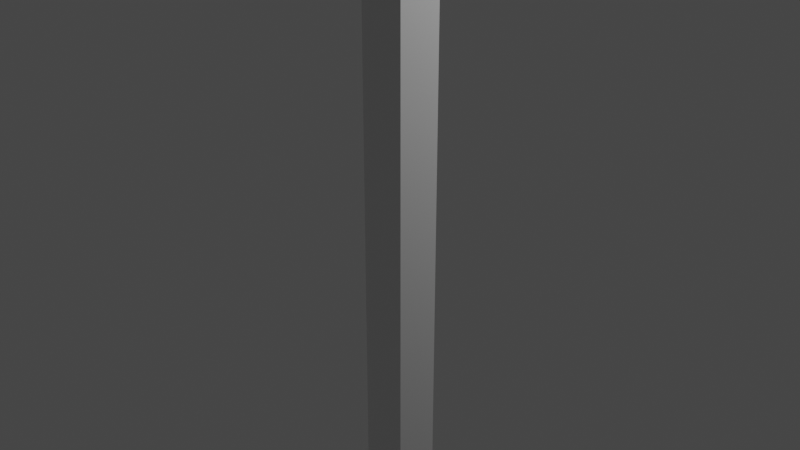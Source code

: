 # Source: Espada_maestra.blend  (saved by Blender 3.1.7; exported with 4.5.12 LTS)
import bpy
from mathutils import Matrix  # noqa: F401  (used for matrix-valued properties, if any)

bpy.ops.wm.read_factory_settings(use_empty=True)
scene = bpy.context.scene
scene.name = 'Scene'

# ---- collections
col_collection = bpy.data.collections.new('Collection'); scene.collection.children.link(col_collection)

# ---- materials (node trees are filled in below, after node groups)
mat_material = bpy.data.materials.new('Material')
mat_material.alpha_threshold = 0.0
mat_material.use_transparent_shadow = False
mat_material.line_color = (0.0, 0.0, 0.0, 1.0)

# ---- material node trees
mat_material.use_nodes = True; mat_material.node_tree.nodes.clear()
_N = mat_material.node_tree.nodes; _L = mat_material.node_tree.links
n0 = _N.new('ShaderNodeOutputMaterial'); n0.name = 'Material Output'; n0.location = (300, 300)
n1 = _N.new('ShaderNodeBsdfPrincipled'); n1.name = 'Principled BSDF'; n1.location = (10, 300)
n1.distribution = 'GGX'
n1.subsurface_method = 'RANDOM_WALK_SKIN'
n1.inputs[2].default_value = 0.4
n1.inputs[3].default_value = 1.45
n1.inputs[27].default_value = (0.0, 0.0, 0.0, 1.0)
n1.inputs[28].default_value = 1.0
_L.new(n1.outputs[0], n0.inputs[0])
n0.is_active_output = True

# ---- world
world_world = bpy.data.worlds.new('World'); scene.world = world_world
world_world.use_nodes = True; world_world.node_tree.nodes.clear()
_N = world_world.node_tree.nodes; _L = world_world.node_tree.links
n0 = _N.new('ShaderNodeOutputWorld'); n0.name = 'World Output'; n0.location = (300, 300)
n1 = _N.new('ShaderNodeBackground'); n1.name = 'Background'; n1.location = (10, 300)
n1.inputs[0].default_value = (0.05088, 0.05088, 0.05088, 1.0)
_L.new(n1.outputs[0], n0.inputs[0])
n0.is_active_output = True
world_world.color = (0.05088, 0.05088, 0.05088)
world_world.use_sun_shadow = False
world_world.sun_shadow_jitter_overblur = 0.0

# ---- cameras
cam_camera = bpy.data.cameras.new('Camera')
cam_camera.clip_end = 100.0
cam_camera.ortho_scale = 7.314

# ---- lights
light_light = bpy.data.lights.new('Light', 'POINT')
light_light.transmission_factor = 0.0
light_light.energy = 1000.0
light_light.shadow_soft_size = 0.1
light_light.shadow_maximum_resolution = 0.006
light_light.use_absolute_resolution = True

# ---- meshes
me_cube = bpy.data.meshes.new('Cube')
me_cube.from_pydata([(0.3509, 0.1437, -6.898), (0.3509, -0.1551, -6.898), (-0.3509, 0.1437, -6.898), (-0.3509, -0.1551, -6.898), (-0.5258, 0.0, -6.898), (0.0, -0.003798, -8.593), (0.0, -0.2295, 5.536), (0.0, 0.2181, 5.536), (0.5258, 0.0, -6.898), (0.0, 0.2181, -1.529), (0.5258, 0.0, -1.529), (-0.5258, 0.0, -1.529), (0.0, -0.2295, -1.529), (-0.2629, -0.2295, 5.536), (0.2629, 0.2181, 5.536), (0.0, -0.2238, -6.591), (0.2629, -0.2295, 5.536), (0.0, 0.2124, -6.591), (-0.2629, 0.2181, 5.536), (0.2629, 0.2181, -1.529), (-0.2629, 0.2181, -1.529), (0.0, 0.1369, -7.369), (0.0, 0.2181, 2.004), (0.5258, 0.0, -6.592), (0.5258, 0.0, 2.004), (-0.5258, 0.0, -6.592), (-0.5258, 0.0, 2.004), (-0.2629, -0.2295, -1.529), (0.2629, -0.2295, -1.529), (0.0, -0.1483, -7.369), (0.0, -0.2295, 2.004), (0.2629, -0.2295, 2.004), (0.2629, -0.2295, -6.592), (-0.2629, -0.2295, -6.592), (-0.2629, 0.2181, 2.004), (-0.2629, 0.2181, -6.592), (0.2629, 0.2181, -6.592), (0.2629, 0.2181, 2.004), (-0.2629, -0.2295, 2.004), (0.0, 0.2181, 3.899), (0.0, -0.2295, 3.899), (-0.2629, -0.2295, 4.101), (0.2629, 0.2181, 4.101), (-0.2629, 0.2181, 4.101), (0.2629, -0.2295, 4.101), (0.0, -0.2295, 4.101), (-0.5258, 0.0, 4.101), (0.5258, 0.0, 4.101), (0.0, 0.2181, 4.101), (0.0, 0.2181, 3.499), (0.7656, -0.001616, 3.774), (0.7656, -0.001616, 3.627), (0.0, -0.2295, 3.499), (0.0, 0.2181, 3.303), (0.5258, 0.0, 3.303), (-0.5258, 0.0, 3.303), (0.0, -0.2295, 3.303), (0.2629, -0.2295, 3.303), (-0.2629, 0.2181, 3.303), (0.2629, 0.2181, 3.303), (-0.2629, -0.2295, 3.303), (0.7667, -0.08052, 3.774), (0.7645, 0.07729, 3.774), (-0.7645, 0.07729, 3.774), (-0.7667, -0.08052, 3.774), (-0.7656, -0.001616, 3.627), (0.7645, 0.07729, 3.627), (0.7667, -0.08052, 3.627), (-0.7667, -0.08052, 3.627), (-0.7645, 0.07729, 3.627), (-0.7656, -0.001616, 3.774), (0.5258, 0.0, 5.532), (-0.5258, 0.0, 5.532), (1.608, -0.07237, 6.221), (1.605, 0.06822, 6.221), (0.2629, 6.823e-05, 5.536), (0.0, 6.825e-05, 5.536), (-0.2629, 6.825e-05, 5.536)], [(74, 73)], [(59, 54, 24, 37), (72, 46, 41, 13), (5, 8, 1), (19, 10, 23, 8, 0, 5, 36), (35, 20, 9, 17), (43, 18, 7, 48), (27, 38, 26, 11), (31, 28, 10, 24), (2, 5, 4), (34, 20, 11, 26), (4, 5, 3), (5, 0, 8), (5, 33, 27, 11, 25, 4, 3), (5, 29, 33), (15, 33, 29), (32, 28, 12, 15), (44, 16, 6, 45), (60, 55, 26, 38), (28, 31, 30, 12), (43, 58, 69, 63), (5, 32, 29), (23, 10, 28, 32, 5, 1, 8), (15, 12, 27, 33), (5, 35, 21), (20, 34, 22, 9), (5, 21, 36), (17, 9, 19, 36), (9, 22, 37, 19), (48, 7, 14, 42), (12, 30, 38, 27), (45, 6, 13, 41), (49, 53, 48, 39), (20, 35, 5, 2, 4, 25, 11), (21, 35, 17), (19, 37, 24, 10), (44, 57, 67, 61), (45, 41, 60, 56), (53, 58, 43, 48), (24, 54, 57, 31), (44, 45, 40, 52, 56, 57), (42, 14, 71, 47), (60, 41, 64, 68), (63, 70, 46, 43), (39, 48, 42, 59, 53, 49), (34, 58, 53, 22), (31, 57, 56, 30), (26, 55, 58, 34), (22, 53, 59, 37), (30, 56, 60, 38), (65, 69, 58, 55), (70, 64, 41, 46), (57, 54, 51, 67), (68, 65, 55, 60), (59, 42, 62, 66), (47, 44, 61, 50), (54, 59, 66, 51), (61, 67, 51, 66, 62, 50), (63, 69, 65, 68, 64, 70), (42, 47, 50, 62), (18, 43, 46, 72), (36, 21, 17), (40, 45, 56, 52), (47, 71, 16, 44), (32, 15, 29), (72, 13, 77), (77, 13, 6, 76), (75, 14, 7, 76), (75, 16, 71), (18, 77, 76, 7), (16, 75, 76, 6), (18, 72, 77), (14, 75, 71)])
_uv = me_cube.uv_layers.new(name='UVMap')
_uv.uv.foreach_set('vector', [0.5855, 0.4375, 0.5855, 0.625, 0.5625, 0.625, 0.5625, 0.4375, 0.6212, 0.125, 0.5996, 0.125, 0.5996, 0.9375, 0.8125, 0.75, 0.3125, 0.625, 0.375, 0.625, 0.375, 0.75, 0.5, 0.4375, 0.5, 0.625, 0.4375, 0.625, 0.375, 0.625, 0.375, 0.5, 0.375, 0.4375, 0.4375, 0.4375, 0.4375, 0.3125, 0.5, 0.3125, 0.5, 0.375, 0.4458, 0.375, 0.5996, 0.3125, 0.625, 0.3125, 0.625, 0.375, 0.5996, 0.375, 0.5, 0.9375, 0.5625, 0.9375, 0.5625, 0.125, 0.5, 0.125, 0.5625, 0.8125, 0.5, 0.8125, 0.5, 0.625, 0.5625, 0.625, 0.125, 0.5, 0.1875, 0.625, 0.125, 0.625, 0.5625, 0.3125, 0.5, 0.3125, 0.5, 0.125, 0.5625, 0.125, 0.125, 0.625, 0.1875, 0.75, 0.125, 0.75, 0.3125, 0.5, 0.375, 0.5, 0.375, 0.625, 0.375, 0.9375, 0.4375, 0.9375, 0.5, 0.9375, 0.5, 0.125, 0.4375, 0.125, 0.375, 0.125, 0.375, 1.0, 0.375, 0.875, 0.4375, 0.875, 0.4375, 0.9375, 0.4458, 0.875, 0.4375, 0.9375, 0.4375, 0.875, 0.4375, 0.8125, 0.5, 0.8125, 0.5, 0.875, 0.4458, 0.875, 0.5996, 0.8125, 0.625, 0.8125, 0.625, 0.875, 0.5996, 0.875, 0.5855, 0.9375, 0.5855, 0.125, 0.5625, 0.125, 0.5625, 0.9375, 0.5, 0.8125, 0.5625, 0.8125, 0.5625, 0.875, 0.5, 0.875, 0.5996, 0.3125, 0.5855, 0.3125, 0.5877, 0.1914, 0.5973, 0.1914, 0.375, 0.8125, 0.4375, 0.8125, 0.4375, 0.875, 0.4375, 0.625, 0.5, 0.625, 0.5, 0.8125, 0.4375, 0.8125, 0.375, 0.8125, 0.375, 0.75, 0.375, 0.625, 0.4458, 0.875, 0.5, 0.875, 0.5, 0.9375, 0.4375, 0.9375, 0.375, 0.3125, 0.4375, 0.3125, 0.4375, 0.375, 0.5, 0.3125, 0.5625, 0.3125, 0.5625, 0.375, 0.5, 0.375, 0.375, 0.375, 0.4375, 0.375, 0.4375, 0.4375, 0.4458, 0.375, 0.5, 0.375, 0.5, 0.4375, 0.4375, 0.4375, 0.5, 0.375, 0.5625, 0.375, 0.5625, 0.4375, 0.5, 0.4375, 0.5996, 0.375, 0.625, 0.375, 0.625, 0.4375, 0.5996, 0.4375, 0.5, 0.875, 0.5625, 0.875, 0.5625, 0.9375, 0.5, 0.9375, 0.5996, 0.875, 0.625, 0.875, 0.625, 0.9375, 0.5996, 0.9375, 0.589, 0.375, 0.5855, 0.375, 0.5996, 0.375, 0.596, 0.375, 0.5, 0.3125, 0.4375, 0.3125, 0.375, 0.3125, 0.375, 0.25, 0.375, 0.125, 0.4375, 0.125, 0.5, 0.125, 0.4375, 0.375, 0.4375, 0.3125, 0.4458, 0.375, 0.5, 0.4375, 0.5625, 0.4375, 0.5625, 0.625, 0.5, 0.625, 0.5996, 0.8125, 0.5855, 0.8125, 0.5877, 0.6908, 0.5973, 0.6908, 0.5996, 0.875, 0.5996, 0.9375, 0.5855, 0.9375, 0.5855, 0.875, 0.5855, 0.375, 0.5855, 0.3125, 0.5996, 0.3125, 0.5996, 0.375, 0.5625, 0.625, 0.5855, 0.625, 0.5855, 0.8125, 0.5625, 0.8125, 0.5996, 0.8125, 0.5996, 0.875, 0.596, 0.875, 0.589, 0.875, 0.5855, 0.875, 0.5855, 0.8125, 0.5996, 0.4375, 0.625, 0.4375, 0.6212, 0.625, 0.5996, 0.625, 0.5855, 0.9375, 0.5996, 0.9375, 0.5973, 0.41, 0.5877, 0.41, 0.5973, 0.1914, 0.5973, 0.3007, 0.5996, 0.125, 0.5996, 0.3125, 0.596, 0.375, 0.5996, 0.375, 0.5996, 0.4375, 0.5855, 0.4375, 0.5855, 0.375, 0.589, 0.375, 0.5625, 0.3125, 0.5855, 0.3125, 0.5855, 0.375, 0.5625, 0.375, 0.5625, 0.8125, 0.5855, 0.8125, 0.5855, 0.875, 0.5625, 0.875, 0.5625, 0.125, 0.5855, 0.125, 0.5855, 0.3125, 0.5625, 0.3125, 0.5625, 0.375, 0.5855, 0.375, 0.5855, 0.4375, 0.5625, 0.4375, 0.5625, 0.875, 0.5855, 0.875, 0.5855, 0.9375, 0.5625, 0.9375, 0.5877, 0.3007, 0.5877, 0.1914, 0.5855, 0.3125, 0.5855, 0.125, 0.5973, 0.3007, 0.5973, 0.41, 0.5996, 0.9375, 0.5996, 0.125, 0.5855, 0.8125, 0.5855, 0.625, 0.5877, 0.5716, 0.5877, 0.6908, 0.5877, 0.41, 0.5877, 0.3007, 0.5855, 0.125, 0.5855, 0.9375, 0.5855, 0.4375, 0.5996, 0.4375, 0.5973, 0.5586, 0.5877, 0.5586, 0.5996, 0.625, 0.5996, 0.8125, 0.5973, 0.6908, 0.5973, 0.6779, 0.5855, 0.625, 0.5855, 0.4375, 0.5877, 0.5586, 0.5877, 0.5716, 0.5973, 0.6908, 0.5877, 0.6908, 0.5877, 0.6247, 0.5877, 0.5586, 0.5973, 0.5586, 0.5973, 0.6247, 0.5973, 0.1914, 0.5877, 0.1914, 0.5877, 0.3007, 0.5877, 0.41, 0.5973, 0.41, 0.5973, 0.3007, 0.5996, 0.4375, 0.5996, 0.625, 0.5973, 0.6779, 0.5973, 0.5586, 0.625, 0.3125, 0.5996, 0.3125, 0.5996, 0.125, 0.6212, 0.125, 0.4375, 0.4375, 0.4375, 0.375, 0.4458, 0.375, 0.596, 0.875, 0.5996, 0.875, 0.5855, 0.875, 0.589, 0.875, 0.5996, 0.625, 0.6212, 0.625, 0.625, 0.8125, 0.5996, 0.8125, 0.4375, 0.8125, 0.4458, 0.875, 0.4375, 0.875, 0.6212, 0.125, 0.8125, 0.75, 0.7163, 0.5256, 0.7163, 0.5256, 0.8125, 0.75, 0.625, 0.875, 0.625, 0.6186, 0.625, 0.6202, 0.625, 0.4375, 0.625, 0.375, 0.625, 0.6186, 0.625, 0.6202, 0.625, 0.8125, 0.6212, 0.625, 0.625, 0.3125, 0.7163, 0.5256, 0.625, 0.6186, 0.625, 0.375, 0.625, 0.8125, 0.625, 0.6202, 0.625, 0.6186, 0.625, 0.875, 0.625, 0.3125, 0.6212, 0.125, 0.7163, 0.5256, 0.625, 0.4375, 0.625, 0.6202, 0.6212, 0.625])
me_cube.materials.append(mat_material)
me_cube.use_remesh_preserve_volume = False
me_cube.use_remesh_preserve_attributes = False
me_cube.use_mirror_vertex_groups = False
me_cube.update()
me_cube_001 = bpy.data.meshes.new('Cube.001')
me_cube_001.from_pydata([(-2.22, -0.2293, -1.196), (-2.22, 0.2208, -1.196), (2.22, -0.2293, -1.196), (2.22, 0.2208, -1.196), (-2.22, -0.00424, -1.196), (-1.259, -0.2293, 0.0), (-1.259, 0.2208, 0.0), (0.0, 0.2208, -1.0), (1.259, 0.2208, 0.0), (2.22, -0.00424, -1.196), (1.259, -0.2293, 0.0), (0.0, -0.2293, -1.0), (0.0, -0.00424, -1.0), (-1.902, 0.2208, -1.185), (1.259, -0.00424, 0.0), (1.902, -0.00424, -1.185), (-1.259, -0.00424, 0.0), (-2.22, -0.1168, -1.196), (-1.251, -0.2293, 0.3578), (-1.876, 0.2208, -0.6322), (-0.5, 0.2208, -1.0), (1.876, 0.2208, -0.6322), (2.22, 0.1083, -1.196), (1.876, -0.2293, -0.6322), (0.5, -0.2293, -1.0), (-2.22, 0.1083, -1.196), (-1.876, -0.2293, -0.6322), (-1.251, 0.2208, 0.3578), (0.5, 0.2208, -1.0), (1.251, 0.2208, 0.3578), (2.22, -0.1168, -1.196), (1.251, -0.2293, 0.3578), (-0.5, -0.2293, -1.0), (0.0, -0.1168, -1.0), (0.0, 0.1083, -1.0), (-0.5, -0.00424, -1.0), (0.5, -0.00424, -1.0), (1.902, -0.1168, -1.185), (1.902, 0.1083, -1.185), (0.0, -0.2293, -0.5), (0.0, -0.2293, -0.2201), (1.259, -0.1168, 0.0), (1.259, 0.1083, 0.0), (1.876, -0.00424, -0.6322), (1.251, -0.00424, 0.3578), (1.902, 0.2208, -1.185), (1.902, -0.2293, -1.185), (0.0, 0.2208, -0.5), (0.0, 0.2208, -0.2201), (-1.259, 0.1083, 0.0), (-1.259, -0.1168, 0.0), (-1.876, -0.00424, -0.6322), (-1.251, -0.00424, 0.3578), (-1.251, -0.1168, 0.3578), (-1.876, -0.1168, -0.6322), (-1.876, 0.1083, -0.6322), (-0.5, 0.2208, -0.2201), (-0.5, 0.2208, -0.5), (0.5, 0.2208, -0.5), (1.251, 0.1083, 0.3578), (1.876, 0.1083, -0.6322), (1.876, -0.1168, -0.6322), (0.5, -0.2293, -0.2201), (0.5, -0.2293, -0.5), (-0.5, -0.2293, -0.5), (0.5, 0.1083, -1.0), (-0.5, 0.1083, -1.0), (-0.5, -0.1168, -1.0), (0.5, -0.1168, -1.0), (-0.5, -0.2293, -0.2201), (1.251, -0.1168, 0.3578), (0.5, 0.2208, -0.2201), (-1.251, 0.1083, 0.3578), (-0.5, 0.1083, -0.2201), (0.0, 0.1083, -0.2201), (0.5, 0.1083, -0.2201), (-0.5, -0.00424, -0.2201), (0.0, -0.00424, -0.2201), (0.5, -0.00424, -0.2201), (0.5, -0.1168, -0.2201), (0.0, -0.1168, -0.2201), (-0.5, -0.1168, -0.2201), (-1.902, -0.00424, -1.185), (-1.902, -0.2293, -1.185), (-1.902, 0.1083, -1.185), (-1.902, -0.1168, -1.185), (-1.001, -0.1168, -0.6183), (-1.001, 0.1083, -0.6183), (-1.001, 0.2208, -0.6183), (-1.001, -0.2293, -0.6183), (-1.001, -0.00424, -0.6183), (1.005, 0.2208, -0.6183), (1.005, -0.00424, -0.6183), (1.005, -0.2293, -0.6183), (1.005, 0.1083, -0.6183), (1.005, -0.1168, -0.6183), (-1.804, -0.1168, -1.111), (-1.804, 0.1083, -1.111), (-1.804, 0.2208, -1.111), (-1.804, -0.00424, -1.111), (-1.804, -0.2293, -1.111), (1.806, -0.2293, -1.111), (1.806, 0.2208, -1.111), (1.806, -0.00424, -1.111), (1.806, 0.1083, -1.111), (1.806, -0.1168, -1.111), (-1.604, -0.2293, -1.102), (-1.604, -0.1168, -1.102), (-1.604, 0.1083, -1.102), (-1.604, 0.2208, -1.102), (-1.604, -0.00424, -1.102), (1.607, 0.2208, -1.102), (1.607, -0.00424, -1.102), (1.607, 0.1083, -1.102), (1.607, -0.1168, -1.102), (1.607, -0.2293, -1.102), (-1.415, -0.2293, -1.024), (1.419, 0.2208, -1.024), (1.419, -0.00424, -1.024), (1.419, 0.1083, -1.024), (1.419, -0.1168, -1.024), (-1.415, -0.1168, -1.024), (-1.415, 0.1083, -1.024), (-1.415, 0.2208, -1.024), (-1.415, -0.00424, -1.024), (1.419, -0.2293, -1.024), (1.212, 0.2208, -0.9989), (1.212, -0.00424, -0.9989), (1.212, 0.1083, -0.9989), (1.212, -0.1168, -0.9989), (1.212, -0.2293, -0.9989), (-1.208, -0.2293, -0.9989), (-1.208, -0.1168, -0.9989), (-1.208, 0.1083, -0.9989), (-1.208, 0.2208, -0.9989), (-1.208, -0.00424, -0.9989), (-1.631, -0.2293, -0.3161), (-1.631, 0.2208, -0.3161), (-1.631, -0.00424, -0.3161), (-1.631, -0.1168, -0.3161), (-1.631, 0.1083, -0.3161), (1.631, 0.2208, -0.3161), (1.631, -0.2293, -0.3161), (1.631, -0.00424, -0.3161), (1.631, 0.1083, -0.3161), (1.631, -0.1168, -0.3161), (0.8753, -0.2293, 0.02327), (0.8753, 0.2208, 0.02327), (0.8753, 0.1083, 0.02327), (0.8753, -0.00424, 0.02327), (0.8753, -0.1168, 0.02327), (-0.8753, 0.2208, 0.02327), (-0.8753, -0.2293, 0.02327), (-0.8753, 0.1083, 0.02327), (-0.8753, -0.00424, 0.02327), (-0.8753, -0.1168, 0.02327)], [], [(37, 30, 2, 46), (67, 33, 11, 32), (66, 34, 12, 35), (38, 22, 9, 15), (62, 40, 39, 63), (40, 69, 64, 39), (145, 41, 10, 142), (144, 42, 14, 143), (56, 48, 47, 57), (48, 71, 58, 47), (140, 49, 6, 137), (139, 50, 16, 138), (50, 53, 52, 16), (5, 18, 53, 50), (17, 54, 51, 4), (0, 26, 54, 17), (136, 5, 50, 139), (25, 55, 19, 1), (4, 51, 55, 25), (138, 16, 49, 140), (105, 37, 46, 101), (103, 15, 37, 105), (20, 57, 47, 7), (1, 19, 57, 20, 88, 134, 123, 109, 98, 13), (102, 45, 38, 104), (28, 58, 21, 3, 45, 102, 111, 117, 126, 91), (7, 47, 58, 28), (19, 137, 6, 27, 151, 56, 57), (42, 59, 44, 14), (8, 29, 59, 42), (22, 60, 43, 9), (3, 21, 60, 22), (141, 8, 42, 144), (30, 61, 23, 2), (9, 43, 61, 30), (143, 14, 41, 145), (25, 84, 82, 4), (58, 71, 147, 29, 8, 141, 21), (24, 63, 39, 11), (2, 23, 63, 24, 93, 130, 125, 115, 101, 46), (17, 85, 83, 0), (32, 64, 26, 0, 83, 100, 106, 116, 131, 89), (11, 39, 64, 32), (23, 142, 10, 31, 146, 62, 63), (34, 65, 36, 12), (7, 28, 65, 34), (45, 3, 22, 38), (87, 66, 35, 90), (88, 20, 66, 87), (20, 7, 34, 66), (86, 67, 32, 89), (90, 35, 67, 86), (35, 12, 33, 67), (150, 146, 31, 70), (153, 73, 56, 151), (33, 68, 24, 11), (12, 36, 68, 33), (15, 9, 30, 37), (1, 13, 84, 25), (41, 70, 31, 10), (14, 44, 70, 41), (4, 82, 85, 17), (104, 38, 15, 103), (49, 72, 27, 6), (16, 52, 72, 49), (81, 69, 40, 80), (80, 40, 62, 79), (48, 74, 75, 71), (56, 73, 74, 48), (154, 76, 73, 153), (147, 148, 59, 29), (74, 77, 78, 75), (73, 76, 77, 74), (155, 152, 69, 81), (148, 149, 44, 59), (76, 81, 80, 77), (77, 80, 79, 78), (149, 150, 70, 44), (154, 155, 81, 76), (64, 69, 152, 18, 5, 136, 26), (135, 90, 86, 132), (132, 86, 89, 131), (134, 88, 87, 133), (133, 87, 90, 135), (65, 94, 92, 36), (28, 91, 94, 65), (36, 92, 95, 68), (68, 95, 93, 24), (84, 97, 99, 82), (13, 98, 97, 84), (85, 96, 100, 83), (82, 99, 96, 85), (113, 104, 103, 112), (111, 102, 104, 113), (112, 103, 105, 114), (114, 105, 101, 115), (97, 108, 110, 99), (98, 109, 108, 97), (96, 107, 106, 100), (99, 110, 107, 96), (120, 114, 115, 125), (118, 112, 114, 120), (117, 111, 113, 119), (119, 113, 112, 118), (128, 119, 118, 127), (126, 117, 119, 128), (127, 118, 120, 129), (129, 120, 125, 130), (108, 122, 124, 110), (109, 123, 122, 108), (107, 121, 116, 106), (110, 124, 121, 107), (95, 129, 130, 93), (92, 127, 129, 95), (91, 126, 128, 94), (94, 128, 127, 92), (122, 133, 135, 124), (123, 134, 133, 122), (121, 132, 131, 116), (124, 135, 132, 121), (51, 138, 140, 55), (26, 136, 139, 54), (54, 139, 138, 51), (55, 140, 137, 19), (43, 143, 145, 61), (21, 141, 144, 60), (60, 144, 143, 43), (61, 145, 142, 23), (78, 79, 150, 149), (75, 78, 149, 148), (71, 75, 148, 147), (79, 62, 146, 150), (52, 53, 155, 154), (53, 18, 152, 155), (52, 154, 153, 72), (72, 153, 151, 27)])
_uv = me_cube_001.uv_layers.new(name='UVMap')
_uv.uv.foreach_set('vector', [0.3438, 0.6875, 0.375, 0.6875, 0.375, 0.75, 0.3438, 0.75, 0.1875, 0.6875, 0.25, 0.6875, 0.25, 0.75, 0.1875, 0.75, 0.1875, 0.5625, 0.25, 0.5625, 0.25, 0.625, 0.1875, 0.625, 0.3438, 0.5625, 0.375, 0.5625, 0.375, 0.625, 0.3438, 0.625, 0.5625, 0.8125, 0.5625, 0.875, 0.4375, 0.875, 0.4375, 0.8125, 0.5625, 0.875, 0.5625, 0.9375, 0.4375, 0.9375, 0.4375, 0.875, 0.4688, 0.6875, 0.5, 0.6875, 0.5, 0.75, 0.4688, 0.75, 0.4688, 0.5625, 0.5, 0.5625, 0.5, 0.625, 0.4688, 0.625, 0.5625, 0.3125, 0.5625, 0.375, 0.4375, 0.375, 0.4375, 0.3125, 0.5625, 0.375, 0.5625, 0.4375, 0.4375, 0.4375, 0.4375, 0.375, 0.4688, 0.1875, 0.5, 0.1875, 0.5, 0.25, 0.4688, 0.25, 0.4688, 0.0625, 0.5, 0.0625, 0.5, 0.125, 0.4688, 0.125, 0.5, 0.0625, 0.5625, 0.0625, 0.5625, 0.125, 0.5, 0.125, 0.5, 0.0, 0.5625, 0.0, 0.5625, 0.0625, 0.5, 0.0625, 0.375, 0.0625, 0.4375, 0.0625, 0.4375, 0.125, 0.375, 0.125, 0.375, 0.0, 0.4375, 0.0, 0.4375, 0.0625, 0.375, 0.0625, 0.4688, 0.0, 0.5, 0.0, 0.5, 0.0625, 0.4688, 0.0625, 0.375, 0.1875, 0.4375, 0.1875, 0.4375, 0.25, 0.375, 0.25, 0.375, 0.125, 0.4375, 0.125, 0.4375, 0.1875, 0.375, 0.1875, 0.4688, 0.125, 0.5, 0.125, 0.5, 0.1875, 0.4688, 0.1875, 0.3359, 0.6875, 0.3438, 0.6875, 0.3438, 0.75, 0.3359, 0.75, 0.3359, 0.625, 0.3438, 0.625, 0.3438, 0.6875, 0.3359, 0.6875, 0.375, 0.3125, 0.4375, 0.3125, 0.4375, 0.375, 0.375, 0.375, 0.375, 0.25, 0.4375, 0.25, 0.4375, 0.3125, 0.375, 0.3125, 0.375, 0.2969, 0.375, 0.2959, 0.375, 0.2949, 0.375, 0.293, 0.375, 0.2891, 0.375, 0.2812, 0.3359, 0.5, 0.3438, 0.5, 0.3438, 0.5625, 0.3359, 0.5625, 0.375, 0.4375, 0.4375, 0.4375, 0.4375, 0.5, 0.375, 0.5, 0.375, 0.4688, 0.375, 0.4609, 0.375, 0.457, 0.375, 0.4551, 0.375, 0.4541, 0.375, 0.4531, 0.375, 0.375, 0.4375, 0.375, 0.4375, 0.4375, 0.375, 0.4375, 0.4375, 0.25, 0.4688, 0.25, 0.5, 0.25, 0.5625, 0.25, 0.5625, 0.2812, 0.5625, 0.3125, 0.4375, 0.3125, 0.5, 0.5625, 0.5625, 0.5625, 0.5625, 0.625, 0.5, 0.625, 0.5, 0.5, 0.5625, 0.5, 0.5625, 0.5625, 0.5, 0.5625, 0.375, 0.5625, 0.4375, 0.5625, 0.4375, 0.625, 0.375, 0.625, 0.375, 0.5, 0.4375, 0.5, 0.4375, 0.5625, 0.375, 0.5625, 0.4688, 0.5, 0.5, 0.5, 0.5, 0.5625, 0.4688, 0.5625, 0.375, 0.6875, 0.4375, 0.6875, 0.4375, 0.75, 0.375, 0.75, 0.375, 0.625, 0.4375, 0.625, 0.4375, 0.6875, 0.375, 0.6875, 0.4688, 0.625, 0.5, 0.625, 0.5, 0.6875, 0.4688, 0.6875, 0.125, 0.5625, 0.1562, 0.5625, 0.1562, 0.625, 0.125, 0.625, 0.4375, 0.4375, 0.5625, 0.4375, 0.5625, 0.4688, 0.5625, 0.5, 0.5, 0.5, 0.4688, 0.5, 0.4375, 0.5, 0.375, 0.8125, 0.4375, 0.8125, 0.4375, 0.875, 0.375, 0.875, 0.375, 0.75, 0.4375, 0.75, 0.4375, 0.8125, 0.375, 0.8125, 0.375, 0.7969, 0.375, 0.7959, 0.375, 0.7949, 0.375, 0.793, 0.375, 0.7891, 0.375, 0.7812, 0.125, 0.6875, 0.1562, 0.6875, 0.1562, 0.75, 0.125, 0.75, 0.375, 0.9375, 0.4375, 0.9375, 0.4375, 1.0, 0.375, 1.0, 0.375, 0.9688, 0.375, 0.9609, 0.375, 0.957, 0.375, 0.9551, 0.375, 0.9541, 0.375, 0.9531, 0.375, 0.875, 0.4375, 0.875, 0.4375, 0.9375, 0.375, 0.9375, 0.4375, 0.75, 0.4688, 0.75, 0.5, 0.75, 0.5625, 0.75, 0.5625, 0.7812, 0.5625, 0.8125, 0.4375, 0.8125, 0.25, 0.5625, 0.3125, 0.5625, 0.3125, 0.625, 0.25, 0.625, 0.25, 0.5, 0.3125, 0.5, 0.3125, 0.5625, 0.25, 0.5625, 0.3438, 0.5, 0.375, 0.5, 0.375, 0.5625, 0.3438, 0.5625, 0.1719, 0.5625, 0.1875, 0.5625, 0.1875, 0.625, 0.1719, 0.625, 0.1719, 0.5, 0.1875, 0.5, 0.1875, 0.5625, 0.1719, 0.5625, 0.1875, 0.5, 0.25, 0.5, 0.25, 0.5625, 0.1875, 0.5625, 0.1719, 0.6875, 0.1875, 0.6875, 0.1875, 0.75, 0.1719, 0.75, 0.1719, 0.625, 0.1875, 0.625, 0.1875, 0.6875, 0.1719, 0.6875, 0.1875, 0.625, 0.25, 0.625, 0.25, 0.6875, 0.1875, 0.6875, 0.5625, 0.7031, 0.5625, 0.7812, 0.5625, 0.75, 0.5625, 0.6875, 0.5625, 0.3281, 0.5625, 0.4688, 0.5625, 0.3125, 0.5625, 0.2812, 0.25, 0.6875, 0.3125, 0.6875, 0.3125, 0.75, 0.25, 0.75, 0.25, 0.625, 0.3125, 0.625, 0.3125, 0.6875, 0.25, 0.6875, 0.3438, 0.625, 0.375, 0.625, 0.375, 0.6875, 0.3438, 0.6875, 0.125, 0.5, 0.1562, 0.5, 0.1562, 0.5625, 0.125, 0.5625, 0.5, 0.6875, 0.5625, 0.6875, 0.5625, 0.75, 0.5, 0.75, 0.5, 0.625, 0.5625, 0.625, 0.5625, 0.6875, 0.5, 0.6875, 0.125, 0.625, 0.1562, 0.625, 0.1562, 0.6875, 0.125, 0.6875, 0.3359, 0.5625, 0.3438, 0.5625, 0.3438, 0.625, 0.3359, 0.625, 0.5, 0.1875, 0.5625, 0.1875, 0.5625, 0.25, 0.5, 0.25, 0.5, 0.125, 0.5625, 0.125, 0.5625, 0.1875, 0.5, 0.1875, 0.5625, 0.7812, 0.5625, 0.9375, 0.5625, 0.875, 0.5625, 0.75, 0.5625, 0.75, 0.5625, 0.875, 0.5625, 0.8125, 0.5625, 0.7188, 0.5625, 0.375, 0.5625, 0.5, 0.5625, 0.5312, 0.5625, 0.4375, 0.5625, 0.3125, 0.5625, 0.4688, 0.5625, 0.5, 0.5625, 0.375, 0.5625, 0.375, 0.5625, 0.625, 0.5625, 0.4688, 0.5625, 0.3281, 0.5625, 0.4688, 0.5625, 0.5469, 0.5625, 0.5625, 0.5625, 0.5, 0.5625, 0.5, 0.5625, 0.625, 0.5625, 0.625, 0.5625, 0.5312, 0.5625, 0.4688, 0.5625, 0.625, 0.5625, 0.625, 0.5625, 0.5, 0.5625, 0.4219, 0.5625, 0.4688, 0.5625, 0.9375, 0.5625, 0.7812, 0.5625, 0.5469, 0.5625, 0.625, 0.5625, 0.625, 0.5625, 0.5625, 0.5625, 0.625, 0.5625, 0.7812, 0.5625, 0.75, 0.5625, 0.625, 0.5625, 0.625, 0.5625, 0.75, 0.5625, 0.7188, 0.5625, 0.625, 0.5625, 0.625, 0.5625, 0.7031, 0.5625, 0.6875, 0.5625, 0.625, 0.5625, 0.375, 0.5625, 0.4219, 0.5625, 0.7812, 0.5625, 0.625, 0.4375, 0.9375, 0.5625, 0.9375, 0.5625, 0.9688, 0.5625, 1.0, 0.5, 1.0, 0.4688, 1.0, 0.4375, 1.0, 0.1709, 0.625, 0.1719, 0.625, 0.1719, 0.6875, 0.1709, 0.6875, 0.1709, 0.6875, 0.1719, 0.6875, 0.1719, 0.75, 0.1709, 0.75, 0.1709, 0.5, 0.1719, 0.5, 0.1719, 0.5625, 0.1709, 0.5625, 0.1709, 0.5625, 0.1719, 0.5625, 0.1719, 0.625, 0.1709, 0.625, 0.3125, 0.5625, 0.3281, 0.5625, 0.3281, 0.625, 0.3125, 0.625, 0.3125, 0.5, 0.3281, 0.5, 0.3281, 0.5625, 0.3125, 0.5625, 0.3125, 0.625, 0.3281, 0.625, 0.3281, 0.6875, 0.3125, 0.6875, 0.3125, 0.6875, 0.3281, 0.6875, 0.3281, 0.75, 0.3125, 0.75, 0.1562, 0.5625, 0.1641, 0.5625, 0.1641, 0.625, 0.1562, 0.625, 0.1562, 0.5, 0.1641, 0.5, 0.1641, 0.5625, 0.1562, 0.5625, 0.1562, 0.6875, 0.1641, 0.6875, 0.1641, 0.75, 0.1562, 0.75, 0.1562, 0.625, 0.1641, 0.625, 0.1641, 0.6875, 0.1562, 0.6875, 0.332, 0.5625, 0.3359, 0.5625, 0.3359, 0.625, 0.332, 0.625, 0.332, 0.5, 0.3359, 0.5, 0.3359, 0.5625, 0.332, 0.5625, 0.332, 0.625, 0.3359, 0.625, 0.3359, 0.6875, 0.332, 0.6875, 0.332, 0.6875, 0.3359, 0.6875, 0.3359, 0.75, 0.332, 0.75, 0.1641, 0.5625, 0.168, 0.5625, 0.168, 0.625, 0.1641, 0.625, 0.1641, 0.5, 0.168, 0.5, 0.168, 0.5625, 0.1641, 0.5625, 0.1641, 0.6875, 0.168, 0.6875, 0.168, 0.75, 0.1641, 0.75, 0.1641, 0.625, 0.168, 0.625, 0.168, 0.6875, 0.1641, 0.6875, 0.3301, 0.6875, 0.332, 0.6875, 0.332, 0.75, 0.3301, 0.75, 0.3301, 0.625, 0.332, 0.625, 0.332, 0.6875, 0.3301, 0.6875, 0.3301, 0.5, 0.332, 0.5, 0.332, 0.5625, 0.3301, 0.5625, 0.3301, 0.5625, 0.332, 0.5625, 0.332, 0.625, 0.3301, 0.625, 0.3291, 0.5625, 0.3301, 0.5625, 0.3301, 0.625, 0.3291, 0.625, 0.3291, 0.5, 0.3301, 0.5, 0.3301, 0.5625, 0.3291, 0.5625, 0.3291, 0.625, 0.3301, 0.625, 0.3301, 0.6875, 0.3291, 0.6875, 0.3291, 0.6875, 0.3301, 0.6875, 0.3301, 0.75, 0.3291, 0.75, 0.168, 0.5625, 0.1699, 0.5625, 0.1699, 0.625, 0.168, 0.625, 0.168, 0.5, 0.1699, 0.5, 0.1699, 0.5625, 0.168, 0.5625, 0.168, 0.6875, 0.1699, 0.6875, 0.1699, 0.75, 0.168, 0.75, 0.168, 0.625, 0.1699, 0.625, 0.1699, 0.6875, 0.168, 0.6875, 0.3281, 0.6875, 0.3291, 0.6875, 0.3291, 0.75, 0.3281, 0.75, 0.3281, 0.625, 0.3291, 0.625, 0.3291, 0.6875, 0.3281, 0.6875, 0.3281, 0.5, 0.3291, 0.5, 0.3291, 0.5625, 0.3281, 0.5625, 0.3281, 0.5625, 0.3291, 0.5625, 0.3291, 0.625, 0.3281, 0.625, 0.1699, 0.5625, 0.1709, 0.5625, 0.1709, 0.625, 0.1699, 0.625, 0.1699, 0.5, 0.1709, 0.5, 0.1709, 0.5625, 0.1699, 0.5625, 0.1699, 0.6875, 0.1709, 0.6875, 0.1709, 0.75, 0.1699, 0.75, 0.1699, 0.625, 0.1709, 0.625, 0.1709, 0.6875, 0.1699, 0.6875, 0.4375, 0.125, 0.4688, 0.125, 0.4688, 0.1875, 0.4375, 0.1875, 0.4375, 0.0, 0.4688, 0.0, 0.4688, 0.0625, 0.4375, 0.0625, 0.4375, 0.0625, 0.4688, 0.0625, 0.4688, 0.125, 0.4375, 0.125, 0.4375, 0.1875, 0.4688, 0.1875, 0.4688, 0.25, 0.4375, 0.25, 0.4375, 0.625, 0.4688, 0.625, 0.4688, 0.6875, 0.4375, 0.6875, 0.4375, 0.5, 0.4688, 0.5, 0.4688, 0.5625, 0.4375, 0.5625, 0.4375, 0.5625, 0.4688, 0.5625, 0.4688, 0.625, 0.4375, 0.625, 0.4375, 0.6875, 0.4688, 0.6875, 0.4688, 0.75, 0.4375, 0.75, 0.5625, 0.625, 0.5625, 0.7188, 0.5625, 0.7031, 0.5625, 0.625, 0.5625, 0.5312, 0.5625, 0.625, 0.5625, 0.625, 0.5625, 0.5469, 0.5625, 0.4375, 0.5625, 0.5312, 0.5625, 0.5469, 0.5625, 0.4688, 0.5625, 0.7188, 0.5625, 0.8125, 0.5625, 0.7812, 0.5625, 0.7031, 0.5625, 0.125, 0.5625, 0.0625, 0.5625, 0.4219, 0.5625, 0.375, 0.5625, 0.0625, 0.5625, 0.0, 0.5625, 0.4688, 0.5625, 0.4219, 0.5625, 0.125, 0.5625, 0.375, 0.5625, 0.3281, 0.5625, 0.1875, 0.5625, 0.1875, 0.5625, 0.3281, 0.5625, 0.2812, 0.5625, 0.25])
me_cube_001.use_remesh_fix_poles = True
me_cube_001.use_remesh_preserve_attributes = False
me_cube_001.update()

# ---- objects
ob_cube = bpy.data.objects.new('Cube', me_cube)
ob_light = bpy.data.objects.new('Light', light_light)
ob_camera = bpy.data.objects.new('Camera', cam_camera)
ob_empty = bpy.data.objects.new('Empty', None)
ob_cube_001 = bpy.data.objects.new('Cube.001', me_cube_001)

# ---- transforms, parenting, visibility, modifiers, constraints
ob_cube.location = (0.0, 0.0, 0.0)
ob_cube.lock_rotations_4d = False
ob_cube.empty_display_type = 'ARROWS'
ob_cube.lineart.crease_threshold = 0.0
ob_light.location = (4.076, 1.005, 5.904)
ob_light.rotation_euler = (0.6503, 0.05522, 1.866)
ob_light.lock_rotations_4d = False
ob_light.empty_display_type = 'ARROWS'
ob_light.color = (0.0, 0.0, 0.0, 0.0)
ob_light.lineart.crease_threshold = 0.0
ob_camera.location = (7.359, -6.926, 4.958)
ob_camera.rotation_euler = (1.109, 0.0, 0.8149)
ob_camera.lock_rotations_4d = False
ob_camera.empty_display_type = 'ARROWS'
ob_camera.color = (0.0, 0.0, 0.0, 0.0)
ob_camera.display_type = 'WIRE'
ob_camera.lineart.crease_threshold = 0.0
ob_empty.location = (-0.01763, -0.0009257, 0.9279)
ob_empty.rotation_euler = (1.571, 1.571, 0.0)
ob_empty.scale = (3.764, 3.764, 3.764)
ob_empty.empty_display_type = 'IMAGE'
ob_empty.empty_display_size = 5.0
ob_empty.use_empty_image_alpha = True
ob_empty.color = (1.0, 1.0, 1.0, 0.5596)
ob_empty.hide_render = True
ob_cube_001.location = (0.0, 0.0, 6.533)

# ---- collection membership
col_collection.objects.link(ob_cube)
col_collection.objects.link(ob_light)
col_collection.objects.link(ob_camera)
col_collection.objects.link(ob_empty)
col_collection.objects.link(ob_cube_001)

# ---- scene / render settings (as saved in the file)
scene.camera = ob_camera
scene.frame_start = 1; scene.frame_end = 250; scene.frame_set(1)
scene.render.engine = 'BLENDER_EEVEE_NEXT'
scene.cycles.sampling_pattern = 'TABULATED_SOBOL'
scene.cycles.use_light_tree = False
scene.view_settings.view_transform = 'Filmic'
bpy.context.view_layer.update()
